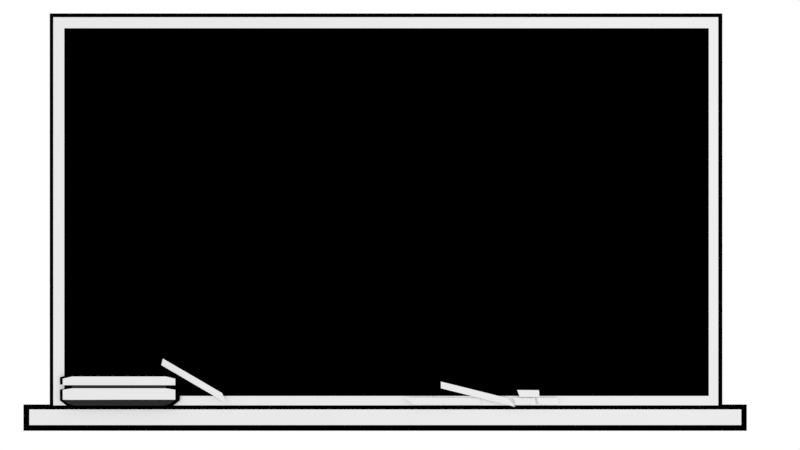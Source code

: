 # Source: blackboard.blend  (saved by Blender 2.78.0; exported with 4.5.12 LTS)
import bpy
from mathutils import Matrix  # noqa: F401  (used for matrix-valued properties, if any)

bpy.ops.wm.read_factory_settings(use_empty=True)
scene = bpy.context.scene
scene.name = 'Scene'

# ---- collections
col_collection_1 = bpy.data.collections.new('Collection 1'); scene.collection.children.link(col_collection_1)

# ---- materials (node trees are filled in below, after node groups)
mat_blackboard = bpy.data.materials.new('blackboard')
mat_blackboard.alpha_threshold = 0.0
mat_blackboard.use_transparent_shadow = False
mat_blackboard.diffuse_color = (0.0, 0.0, 0.0, 1.0)
mat_blackboard.roughness = 0.5
mat_chalk = bpy.data.materials.new('chalk')
mat_chalk.alpha_threshold = 0.0
mat_chalk.use_transparent_shadow = False
mat_chalk.roughness = 0.5
mat_outer_board = bpy.data.materials.new('outer_board')
mat_outer_board.alpha_threshold = 0.0
mat_outer_board.use_transparent_shadow = False
mat_outer_board.roughness = 0.5
mat_gray_eraser = bpy.data.materials.new('gray eraser')
mat_gray_eraser.alpha_threshold = 0.0
mat_gray_eraser.use_transparent_shadow = False
mat_gray_eraser.diffuse_color = (0.02365, 0.02365, 0.02365, 1.0)
mat_gray_eraser.roughness = 0.5
mat_walnut = bpy.data.materials.new('walnut')
mat_walnut.alpha_threshold = 0.0
mat_walnut.use_transparent_shadow = False
mat_walnut.roughness = 0.5

# ---- material node trees

# ---- world
world_world = bpy.data.worlds.new('World'); scene.world = world_world
world_world.color = (1.0, 1.0, 1.0)
world_world.use_sun_shadow = False
world_world.sun_shadow_jitter_overblur = 0.0
world_world.cycles.sampling_method = 'MANUAL'

# ---- cameras
cam_camera = bpy.data.cameras.new('Camera')
cam_camera.clip_end = 100.0
cam_camera.lens = 35.0
cam_camera.sensor_width = 32.0
cam_camera.sensor_height = 18.0
cam_camera.ortho_scale = 7.314
cam_camera.dof.focus_distance = 0.0
cam_camera.dof.aperture_fstop = 128.0

# ---- lights
light_lamp = bpy.data.lights.new('Lamp', 'POINT')
light_lamp.transmission_factor = 0.0
light_lamp.cutoff_distance = 30.0
light_lamp.energy = 100.0
light_lamp.shadow_buffer_clip_start = 1.001
light_lamp.shadow_soft_size = 0.1
light_lamp.shadow_maximum_resolution = 0.006
light_lamp.use_absolute_resolution = True

# ---- meshes
me_plane = bpy.data.meshes.new('Plane')
me_plane.from_pydata([(-0.5056, -0.9866, 0.03047), (-0.69, -0.8031, 0.019), (-0.4911, -1.043, 0.0291), (-0.6956, -0.8391, 0.01638), (-0.995, -1.022, 0.03354), (-0.995, -0.9087, 0.03354), (-0.995, -0.9439, 0.03354), (-0.995, -0.9684, 0.03354), (-0.9662, -1.023, 0.03354), (-0.9662, -0.8968, 0.03354), (-0.9662, -0.9439, 0.03354), (-0.9662, -0.9604, 0.03354), (-0.9773, -1.045, 0.03354), (-0.9561, -1.045, 0.03354), (-0.9592, -1.054, 0.03354), (-0.9445, -1.054, 0.03354), (-0.6487, -1.022, 0.03354), (-0.6487, -0.9087, 0.03354), (-0.6487, -0.9439, 0.03354), (-0.6487, -0.9684, 0.03354), (-0.6776, -1.022, 0.03354), (-0.6776, -0.8968, 0.03354), (-0.6776, -0.9439, 0.03354), (-0.6776, -0.9604, 0.03354), (-0.8219, -1.022, 0.03354), (-0.8219, -0.8968, 0.03354), (-0.8219, -0.9439, 0.03354), (-0.8219, -0.9604, 0.03354), (-0.6664, -1.045, 0.03354), (-0.6877, -1.045, 0.03354), (-0.8219, -1.045, 0.03354), (-0.6845, -1.054, 0.03354), (-0.6993, -1.054, 0.03354), (-0.8219, -1.054, 0.03354), (-1.007, -1.029, 0.02255), (-1.007, -0.9036, 0.02255), (-1.007, -0.9427, 0.02255), (-1.007, -0.97, 0.02255), (-0.9761, -0.8903, 0.02255), (-0.9761, -0.9427, 0.02255), (-0.9761, -0.961, 0.02255), (-0.9879, -1.055, 0.02255), (-0.9686, -1.066, 0.02255), (-0.9529, -1.066, 0.02255), (-0.6369, -1.029, 0.02255), (-0.6369, -0.9036, 0.02255), (-0.6369, -0.9427, 0.02255), (-0.6369, -0.97, 0.02255), (-0.6677, -0.8903, 0.02255), (-0.6677, -0.9427, 0.02255), (-0.6677, -0.961, 0.02255), (-0.8219, -0.8903, 0.02255), (-0.6558, -1.055, 0.02255), (-0.6751, -1.066, 0.02255), (-0.6909, -1.066, 0.02255), (-0.8219, -1.066, 0.02255), (0.471, -1.05, 0.02738), (0.5322, -1.052, 0.02407), (0.463, -1.014, 0.02492), (0.5309, -1.015, 0.02125), (0.4116, -1.009, 0.02738), (0.4728, -1.01, 0.02407), (0.4037, -0.972, 0.02492), (0.4715, -0.9738, 0.02125), (0.3997, -1.05, 0.02738), (0.4609, -1.052, 0.02407), (0.3918, -1.014, 0.02492), (0.4596, -1.015, 0.02125), (0.3748, -1.015, 0.03047), (0.1686, -0.9277, 0.019), (0.3976, -1.062, 0.0291), (0.169, -0.9651, 0.01638), (0.08286, -1.049, 0.03047), (0.2949, -1.054, 0.019), (0.05472, -1.011, 0.0291), (0.2899, -1.018, 0.01638), (-1.146, -1.219, -0.05572), (1.137, -1.219, -0.05572), (1.06, 1.093, -0.05572), (-1.146, -1.073, -0.05572), (1.137, -1.073, -0.05572), (-1.102, -1.219, -0.05572), (1.06, -1.073, -0.05572), (-1.063, -1.073, -0.05572), (1.083, -1.219, -0.05572), (-1.063, 1.093, -0.05572), (-1.105, -1.166, 0.01174), (1.099, -1.166, 0.01174), (-1.105, -1.081, 0.01174), (1.099, -1.081, 0.01174), (-1.03, -1.058, 0.01451), (1.027, -1.058, 0.01451), (-1.03, 1.049, 0.01451), (1.027, 1.049, 0.01451), (-0.9959, -1.058, 0.01451), (-0.9959, 1.049, 0.01451), (-1.03, 0.9893, 0.01451), (1.027, 0.9893, 0.01451), (-0.9959, 0.9893, 0.01451), (0.9976, -1.058, 0.01451), (0.9976, 1.049, 0.01451), (0.9976, 0.9893, 0.01451), (-1.03, -1.007, 0.01451), (1.027, -1.007, 0.01451), (-0.9959, -1.007, 0.01451), (0.9976, -1.007, 0.01451), (-1.0, -1.0, 0.0), (1.0, -1.0, 0.0), (-1.0, 1.0, 0.0), (1.0, 1.0, 0.0)], [], [(1, 3, 2, 0), (4, 8, 11, 7), (6, 10, 9, 5), (8, 24, 27, 11), (11, 27, 26, 10), (10, 26, 25, 9), (24, 8, 13, 30), (8, 4, 12, 13), (30, 13, 15, 33), (13, 12, 14, 15), (16, 19, 23, 20), (18, 17, 21, 22), (20, 23, 27, 24), (23, 22, 26, 27), (22, 21, 25, 26), (24, 30, 29, 20), (20, 29, 28, 16), (30, 33, 32, 29), (29, 32, 31, 28), (36, 39, 38, 35), (46, 45, 48, 49), (34, 41, 42, 43, 55, 54, 53, 52, 44, 47, 50, 49, 48, 51, 38, 39, 40, 37), (57, 59, 58, 56), (61, 63, 62, 60), (65, 67, 66, 64), (69, 71, 70, 68), (73, 75, 74, 72), (81, 84, 82, 83), (84, 77, 80, 82), (76, 81, 83, 79), (83, 82, 78, 85), (86, 87, 89, 88), (101, 97, 93, 100), (96, 98, 95, 92), (102, 104, 98, 96), (105, 103, 97, 101), (98, 101, 100, 95), (94, 99, 105, 104), (99, 91, 103, 105), (90, 94, 104, 102), (106, 107, 109, 108)])
me_plane.polygons.foreach_set('material_index', [1, 2, 2, 2, 3, 2, 3, 3, 3, 3, 2, 2, 2, 3, 2, 3, 3, 3, 3, 0, 0, 0, 1, 1, 1, 1, 1, 0, 0, 0, 0, 4, 2, 2, 2, 2, 2, 2, 2, 2, 0])
_uv = me_plane.uv_layers.new(name='UVMap')
_uv.uv.foreach_set('vector', [0.0, 0.0, 0.0, 0.0, 0.0, 0.0, 0.0, 0.0, -1.394, -1.356, -1.078, -1.356, -1.078, 0.02717, -1.394, 0.02717, -1.394, 1.014, -1.078, 1.014, -1.078, 2.329, -1.394, 1.988, -1.078, -1.356, 0.5, -1.356, 0.5, 0.02717, -1.078, 0.02717, -1.078, 0.02717, 0.5, 0.02717, 0.5, 1.014, -1.078, 1.014, -1.078, 1.014, 0.5, 1.014, 0.5, 2.329, -1.078, 2.329, 0.0, 0.0, 0.0, 0.0, 0.0, 0.0, 0.0, 0.0, 0.0, 0.0, 0.0, 0.0, 0.0, 0.0, 0.0, 0.0, 0.0, 0.0, 0.0, 0.0, 0.0, 0.0, 0.0, 0.0, 0.0, 0.0, 0.0, 0.0, 0.0, 0.0, 0.0, 0.0, 2.394, -1.356, 2.394, 0.02717, 2.078, 0.02717, 2.078, -1.356, 2.394, 1.014, 2.394, 1.988, 2.078, 2.329, 2.078, 1.014, 2.078, -1.356, 2.078, 0.02717, 0.5, 0.02717, 0.5, -1.356, 2.078, 0.02717, 2.078, 1.014, 0.5, 1.014, 0.5, 0.02717, 2.078, 1.014, 2.078, 2.329, 0.5, 2.329, 0.5, 1.014, 0.0, 0.0, 0.0, 0.0, 0.0, 0.0, 0.0, 0.0, 0.0, 0.0, 0.0, 0.0, 0.0, 0.0, 0.0, 0.0, 0.0, 0.0, 0.0, 0.0, 0.0, 0.0, 0.0, 0.0, 0.0, 0.0, 0.0, 0.0, 0.0, 0.0, 0.0, 0.0, -1.394, 1.014, -1.078, 1.014, -1.078, 2.329, -1.394, 1.988, 2.394, 1.014, 2.394, 1.988, 2.078, 2.329, 2.078, 1.014, 0.0, 0.0, 0.0, 0.0, 0.0, 0.0, 0.0, 0.0, 0.0, 0.0, 0.0, 0.0, 0.0, 0.0, 0.0, 0.0, 0.0, 0.0, 0.0, 0.0, 0.0, 0.0, 2.078, 1.014, 2.078, 2.329, 0.0, 0.0, -1.078, 2.329, -1.078, 1.014, 0.0, 0.0, 0.0, 0.0, 0.0, 0.0, 0.0, 0.0, 0.0, 0.0, 0.0, 0.0, 0.0, 0.0, 0.0, 0.0, 0.0, 0.0, 0.0, 0.0, 0.0, 0.0, 0.0, 0.0, 0.0, 0.0, 0.0, 0.0, 0.0, 0.0, 0.0, 0.0, 0.0, 0.0, 0.0, 0.0, 0.0, 0.0, 0.0, 0.0, 0.0, 0.0, 0.0, 0.0, 0.0, 0.0, 0.0, 0.0, 0.0, 0.0, 0.0, 0.0, 0.0, 0.0, 0.0, 0.0, 0.0, 0.0, 0.0, 0.0, 0.0, 0.0, 0.0, 0.0, 0.0, 0.0, 0.0, 0.0, 0.0, 0.0, 0.0, 0.0, 0.0, 0.0, 0.0, 0.0, 0.1745, 0.2134, 0.8158, 0.2134, 0.8158, 0.7476, 0.1745, 0.7476, 4.28, 2.652, 4.391, 2.652, 4.391, 2.781, 4.28, 2.781, -3.41, 2.652, -3.281, 2.652, -3.281, 2.781, -3.41, 2.781, -3.41, -1.654, -3.281, -1.654, -3.281, 2.652, -3.41, 2.652, 4.28, -1.654, 4.391, -1.654, 4.391, 2.652, 4.28, 2.652, -3.281, 2.652, 4.28, 2.652, 4.28, 2.781, -3.281, 2.781, -3.281, -1.764, 4.28, -1.764, 4.28, -1.654, -3.281, -1.654, 4.28, -1.764, 4.391, -1.764, 4.391, -1.654, 4.28, -1.654, -3.41, -1.764, -3.281, -1.764, -3.281, -1.654, -3.41, -1.654, 0.0, 0.0, 0.0, 0.0, 0.0, 0.0, 0.0, 0.0])
me_plane.materials.append(mat_blackboard)
me_plane.materials.append(mat_chalk)
me_plane.materials.append(mat_outer_board)
me_plane.materials.append(mat_gray_eraser)
me_plane.materials.append(mat_walnut)
me_plane.use_remesh_preserve_volume = False
me_plane.use_remesh_preserve_attributes = False
me_plane.use_mirror_vertex_groups = False
me_plane.update()

# ---- objects
ob_blackboard = bpy.data.objects.new('blackboard', me_plane)
ob_lamp = bpy.data.objects.new('Lamp', light_lamp)
ob_camera = bpy.data.objects.new('Camera', cam_camera)

# ---- transforms, parenting, visibility, modifiers, constraints
ob_blackboard.location = (-0.1806, 0.1514, 0.1259)
ob_blackboard.scale = (4.814, 2.743, 3.783)
ob_blackboard.lineart.crease_threshold = 0.0
ob_lamp.location = (4.076, 1.005, 5.904)
ob_lamp.rotation_euler = (0.6503, 0.05522, 1.866)
ob_lamp.lock_rotations_4d = False
ob_lamp.empty_display_type = 'ARROWS'
ob_lamp.color = (0.0, 0.0, 0.0, 0.0)
ob_lamp.lineart.crease_threshold = 0.0
ob_camera.location = (0.02406, -0.06531, 13.21)
ob_camera.lock_rotations_4d = False
ob_camera.empty_display_type = 'ARROWS'
ob_camera.color = (0.0, 0.0, 0.0, 0.0)
ob_camera.display_type = 'WIRE'
ob_camera.lineart.crease_threshold = 0.0

# ---- collection membership
col_collection_1.objects.link(ob_blackboard)
col_collection_1.objects.link(ob_lamp)
col_collection_1.objects.link(ob_camera)

# ---- scene / render settings (as saved in the file)
scene.camera = ob_camera
scene.frame_start = 1; scene.frame_end = 250; scene.frame_set(1)
scene.render.engine = 'BLENDER_EEVEE_NEXT'
scene.render.resolution_percentage = 50
scene.render.dither_intensity = 0.0
scene.cycles.use_denoising = False
scene.cycles.samples = 128
scene.cycles.sampling_pattern = 'TABULATED_SOBOL'
scene.cycles.light_sampling_threshold = 0.0
scene.cycles.use_adaptive_sampling = False
scene.cycles.use_light_tree = False
scene.cycles.blur_glossy = 0.0
scene.cycles.sample_clamp_indirect = 0.0
scene.view_settings.view_transform = 'Standard'
bpy.context.view_layer.update()

